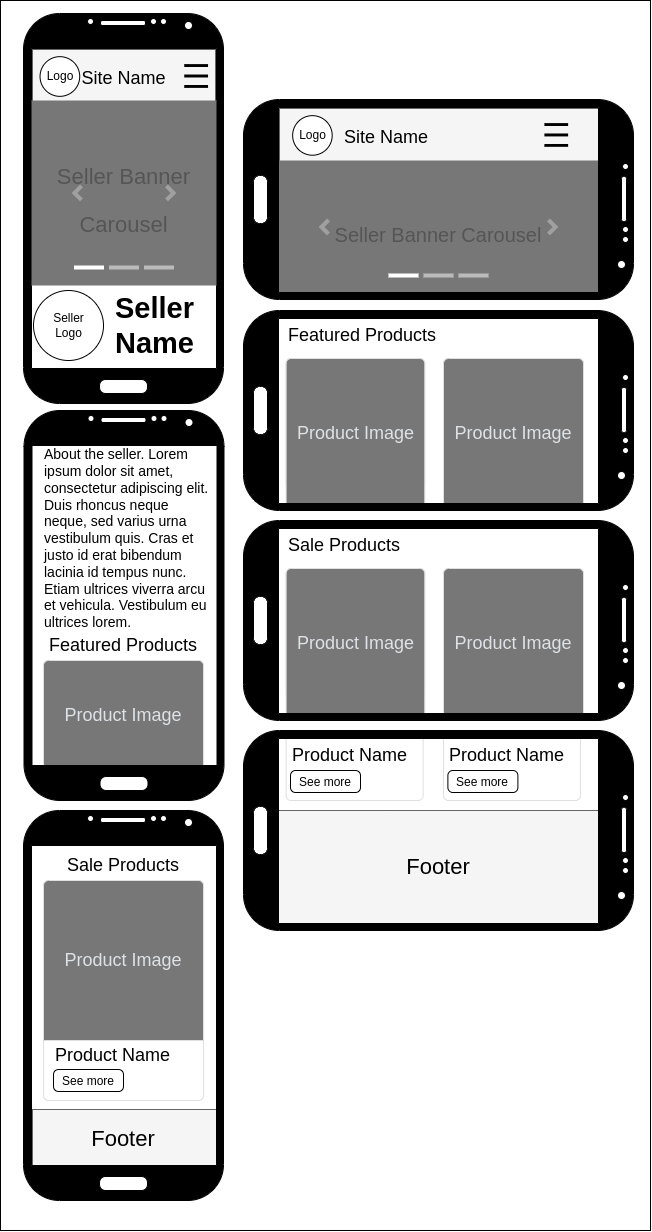

The diagram above was exported from draw.io. Its source (the exported page's mxGraphModel, read from the mxfile embedded in the PNG):
<mxGraphModel dx="465" dy="694" grid="1" gridSize="10" guides="1" tooltips="1" connect="1" arrows="1" fold="1" page="1" pageScale="1" pageWidth="827" pageHeight="1169" math="0" shadow="0">
  <root>
    <mxCell id="0" />
    <mxCell id="1" parent="0" />
    <mxCell id="pct09FU5hAW3LeJ51znZ-1" value="" style="rounded=0;whiteSpace=wrap;html=1;" vertex="1" parent="1">
      <mxGeometry x="827" width="650" height="1230" as="geometry" />
    </mxCell>
    <mxCell id="pct09FU5hAW3LeJ51znZ-3" value="" style="verticalLabelPosition=bottom;verticalAlign=top;html=1;shadow=0;dashed=0;strokeWidth=1;shape=mxgraph.android.phone2;strokeColor=#000000;fillColor=#000000;fontColor=#ffffff;" vertex="1" parent="1">
      <mxGeometry x="850" y="13" width="200" height="390" as="geometry" />
    </mxCell>
    <mxCell id="pct09FU5hAW3LeJ51znZ-8" value="" style="group" vertex="1" connectable="0" parent="1">
      <mxGeometry x="859" y="49" width="183" height="54" as="geometry" />
    </mxCell>
    <mxCell id="pct09FU5hAW3LeJ51znZ-9" value="" style="rounded=0;whiteSpace=wrap;html=1;strokeColor=#666666;fillColor=#f5f5f5;fontColor=#333333;" vertex="1" parent="pct09FU5hAW3LeJ51znZ-8">
      <mxGeometry width="183.00000000000003" height="54" as="geometry" />
    </mxCell>
    <mxCell id="pct09FU5hAW3LeJ51znZ-10" value="&lt;font style=&quot;font-size: 18px;&quot;&gt;Site Name&lt;/font&gt;" style="text;html=1;strokeColor=none;fillColor=none;align=center;verticalAlign=middle;whiteSpace=wrap;rounded=0;fontSize=25;" vertex="1" parent="pct09FU5hAW3LeJ51znZ-8">
      <mxGeometry x="47.21" y="12.9" width="88.58" height="24.1" as="geometry" />
    </mxCell>
    <mxCell id="pct09FU5hAW3LeJ51znZ-11" value="" style="shape=image;html=1;verticalAlign=top;verticalLabelPosition=bottom;labelBackgroundColor=#ffffff;imageAspect=0;aspect=fixed;image=https://cdn4.iconfinder.com/data/icons/essential-app-2/16/burger-menu-more-panel-128.png;fontSize=20;strokeColor=#000000;fillColor=#777777;" vertex="1" parent="pct09FU5hAW3LeJ51znZ-8">
      <mxGeometry x="152.24793388429754" y="15.1" width="23.80380883938196" height="23.80380883938196" as="geometry" />
    </mxCell>
    <mxCell id="pct09FU5hAW3LeJ51znZ-12" value="" style="group" vertex="1" connectable="0" parent="pct09FU5hAW3LeJ51znZ-8">
      <mxGeometry x="7.539586776859542" y="7.160000000000023" width="39.673014732303265" height="39.673014732303265" as="geometry" />
    </mxCell>
    <mxCell id="pct09FU5hAW3LeJ51znZ-13" value="" style="ellipse;whiteSpace=wrap;html=1;aspect=fixed;" vertex="1" parent="pct09FU5hAW3LeJ51znZ-12">
      <mxGeometry width="39.673014732303265" height="39.673014732303265" as="geometry" />
    </mxCell>
    <mxCell id="pct09FU5hAW3LeJ51znZ-14" value="Logo" style="text;html=1;strokeColor=none;fillColor=none;align=center;verticalAlign=middle;whiteSpace=wrap;rounded=0;" vertex="1" parent="pct09FU5hAW3LeJ51znZ-12">
      <mxGeometry x="5.041322314049587" y="10.84" width="30.247933884297513" height="18" as="geometry" />
    </mxCell>
    <mxCell id="pct09FU5hAW3LeJ51znZ-22" value="" style="group" vertex="1" connectable="0" parent="1">
      <mxGeometry x="1106" y="108" width="319" height="169" as="geometry" />
    </mxCell>
    <mxCell id="pct09FU5hAW3LeJ51znZ-23" value="" style="rounded=0;whiteSpace=wrap;html=1;strokeColor=#666666;fillColor=#f5f5f5;fontColor=#333333;" vertex="1" parent="pct09FU5hAW3LeJ51znZ-22">
      <mxGeometry width="319.0000000000002" height="54" as="geometry" />
    </mxCell>
    <mxCell id="pct09FU5hAW3LeJ51znZ-24" value="&lt;font style=&quot;font-size: 18px;&quot;&gt;Site Name&lt;/font&gt;" style="text;html=1;strokeColor=none;fillColor=none;align=center;verticalAlign=middle;whiteSpace=wrap;rounded=0;fontSize=25;" vertex="1" parent="pct09FU5hAW3LeJ51znZ-22">
      <mxGeometry x="54.169811320754725" y="13.1" width="106.33333333333334" height="24.1" as="geometry" />
    </mxCell>
    <mxCell id="pct09FU5hAW3LeJ51znZ-25" value="" style="shape=image;html=1;verticalAlign=top;verticalLabelPosition=bottom;labelBackgroundColor=#ffffff;imageAspect=0;aspect=fixed;image=https://cdn4.iconfinder.com/data/icons/essential-app-2/16/burger-menu-more-panel-128.png;fontSize=20;strokeColor=#000000;fillColor=#777777;" vertex="1" parent="pct09FU5hAW3LeJ51znZ-22">
      <mxGeometry x="265.39393939393955" y="15.1" width="23.729188748976377" height="23.729188748976377" as="geometry" />
    </mxCell>
    <mxCell id="pct09FU5hAW3LeJ51znZ-26" value="" style="group" vertex="1" connectable="0" parent="pct09FU5hAW3LeJ51znZ-22">
      <mxGeometry x="13.142776949826196" y="7.160000000000023" width="69.15678524374175" height="39.673014732303265" as="geometry" />
    </mxCell>
    <mxCell id="pct09FU5hAW3LeJ51znZ-27" value="" style="ellipse;whiteSpace=wrap;html=1;aspect=fixed;" vertex="1" parent="pct09FU5hAW3LeJ51znZ-26">
      <mxGeometry width="39.54864791496062" height="39.54864791496062" as="geometry" />
    </mxCell>
    <mxCell id="pct09FU5hAW3LeJ51znZ-28" value="Logo" style="text;html=1;strokeColor=none;fillColor=none;align=center;verticalAlign=middle;whiteSpace=wrap;rounded=0;" vertex="1" parent="pct09FU5hAW3LeJ51znZ-26">
      <mxGeometry x="-6.530140080045741" y="10.84" width="52.72727272727273" height="18" as="geometry" />
    </mxCell>
    <mxCell id="pct09FU5hAW3LeJ51znZ-29" value="&lt;font style=&quot;font-size: 22px;&quot;&gt;Seller Banner Carousel&lt;/font&gt;" style="html=1;shadow=0;dashed=0;strokeColor=none;strokeWidth=1;fillColor=#777777;fontColor=#555555;whiteSpace=wrap;align=center;verticalAlign=middle;fontStyle=0;fontSize=40;aspect=fixed;" vertex="1" parent="pct09FU5hAW3LeJ51znZ-22">
      <mxGeometry x="-248" y="-8" width="185" height="185" as="geometry" />
    </mxCell>
    <mxCell id="pct09FU5hAW3LeJ51znZ-30" value="" style="html=1;verticalLabelPosition=bottom;labelBackgroundColor=#ffffff;verticalAlign=top;shadow=0;dashed=0;strokeWidth=4;shape=mxgraph.ios7.misc.more;strokeColor=#a0a0a0;" vertex="1" parent="pct09FU5hAW3LeJ51znZ-29">
      <mxGeometry x="1" y="0.5" width="7" height="14" relative="1" as="geometry">
        <mxPoint x="-50" y="-7" as="offset" />
      </mxGeometry>
    </mxCell>
    <mxCell id="pct09FU5hAW3LeJ51znZ-31" value="" style="flipH=1;html=1;verticalLabelPosition=bottom;labelBackgroundColor=#ffffff;verticalAlign=top;shadow=0;dashed=0;strokeWidth=4;shape=mxgraph.ios7.misc.more;strokeColor=#a0a0a0;" vertex="1" parent="pct09FU5hAW3LeJ51znZ-29">
      <mxGeometry y="0.5" width="7" height="14" relative="1" as="geometry">
        <mxPoint x="43" y="-7" as="offset" />
      </mxGeometry>
    </mxCell>
    <mxCell id="pct09FU5hAW3LeJ51znZ-32" value="" style="html=1;shadow=0;strokeColor=none;fillColor=#ffffff;" vertex="1" parent="pct09FU5hAW3LeJ51znZ-29">
      <mxGeometry x="0.5" y="1" width="30" height="4" relative="1" as="geometry">
        <mxPoint x="-50" y="-20" as="offset" />
      </mxGeometry>
    </mxCell>
    <mxCell id="pct09FU5hAW3LeJ51znZ-33" value="" style="html=1;shadow=0;strokeColor=none;fillColor=#BBBBBB;" vertex="1" parent="pct09FU5hAW3LeJ51znZ-29">
      <mxGeometry x="0.5" y="1" width="30" height="4" relative="1" as="geometry">
        <mxPoint x="-15" y="-20" as="offset" />
      </mxGeometry>
    </mxCell>
    <mxCell id="pct09FU5hAW3LeJ51znZ-34" value="" style="html=1;shadow=0;strokeColor=none;fillColor=#BBBBBB;" vertex="1" parent="pct09FU5hAW3LeJ51znZ-29">
      <mxGeometry x="0.5" y="1" width="30" height="4" relative="1" as="geometry">
        <mxPoint x="20" y="-20" as="offset" />
      </mxGeometry>
    </mxCell>
    <mxCell id="pct09FU5hAW3LeJ51znZ-35" value="&lt;font style=&quot;font-size: 20px;&quot;&gt;Seller Banner Carousel&lt;/font&gt;" style="html=1;shadow=0;dashed=0;strokeColor=none;strokeWidth=1;fillColor=#777777;fontColor=#555555;whiteSpace=wrap;align=center;verticalAlign=middle;fontStyle=0;fontSize=40;" vertex="1" parent="1">
      <mxGeometry x="1105" y="160" width="320" height="133" as="geometry" />
    </mxCell>
    <mxCell id="pct09FU5hAW3LeJ51znZ-36" value="" style="html=1;verticalLabelPosition=bottom;labelBackgroundColor=#ffffff;verticalAlign=top;shadow=0;dashed=0;strokeWidth=4;shape=mxgraph.ios7.misc.more;strokeColor=#a0a0a0;" vertex="1" parent="pct09FU5hAW3LeJ51znZ-35">
      <mxGeometry x="1" y="0.5" width="7" height="14" relative="1" as="geometry">
        <mxPoint x="-50" y="-7" as="offset" />
      </mxGeometry>
    </mxCell>
    <mxCell id="pct09FU5hAW3LeJ51znZ-37" value="" style="flipH=1;html=1;verticalLabelPosition=bottom;labelBackgroundColor=#ffffff;verticalAlign=top;shadow=0;dashed=0;strokeWidth=4;shape=mxgraph.ios7.misc.more;strokeColor=#a0a0a0;" vertex="1" parent="pct09FU5hAW3LeJ51znZ-35">
      <mxGeometry y="0.5" width="7" height="14" relative="1" as="geometry">
        <mxPoint x="43" y="-7" as="offset" />
      </mxGeometry>
    </mxCell>
    <mxCell id="pct09FU5hAW3LeJ51znZ-38" value="" style="html=1;shadow=0;strokeColor=none;fillColor=#ffffff;" vertex="1" parent="pct09FU5hAW3LeJ51znZ-35">
      <mxGeometry x="0.5" y="1" width="30" height="4" relative="1" as="geometry">
        <mxPoint x="-50" y="-20" as="offset" />
      </mxGeometry>
    </mxCell>
    <mxCell id="pct09FU5hAW3LeJ51znZ-39" value="" style="html=1;shadow=0;strokeColor=none;fillColor=#BBBBBB;" vertex="1" parent="pct09FU5hAW3LeJ51znZ-35">
      <mxGeometry x="0.5" y="1" width="30" height="4" relative="1" as="geometry">
        <mxPoint x="-15" y="-20" as="offset" />
      </mxGeometry>
    </mxCell>
    <mxCell id="pct09FU5hAW3LeJ51znZ-40" value="" style="html=1;shadow=0;strokeColor=none;fillColor=#BBBBBB;" vertex="1" parent="pct09FU5hAW3LeJ51znZ-35">
      <mxGeometry x="0.5" y="1" width="30" height="4" relative="1" as="geometry">
        <mxPoint x="20" y="-20" as="offset" />
      </mxGeometry>
    </mxCell>
    <mxCell id="pct09FU5hAW3LeJ51znZ-21" value="" style="verticalLabelPosition=bottom;verticalAlign=top;html=1;shadow=0;dashed=0;strokeWidth=1;shape=mxgraph.android.phone2;strokeColor=#000000;direction=south;fillColor=#000000;" vertex="1" parent="1">
      <mxGeometry x="1070" y="99" width="390" height="200" as="geometry" />
    </mxCell>
    <mxCell id="pct09FU5hAW3LeJ51znZ-41" value="" style="group" vertex="1" connectable="0" parent="1">
      <mxGeometry x="860" y="290" width="70" height="70" as="geometry" />
    </mxCell>
    <mxCell id="pct09FU5hAW3LeJ51znZ-42" value="" style="ellipse;whiteSpace=wrap;html=1;aspect=fixed;" vertex="1" parent="pct09FU5hAW3LeJ51znZ-41">
      <mxGeometry width="70" height="70" as="geometry" />
    </mxCell>
    <mxCell id="pct09FU5hAW3LeJ51znZ-43" value="Seller Logo" style="text;html=1;strokeColor=none;fillColor=none;align=center;verticalAlign=middle;whiteSpace=wrap;rounded=0;" vertex="1" parent="pct09FU5hAW3LeJ51znZ-41">
      <mxGeometry x="8.75" y="21.875" width="52.5" height="26.25" as="geometry" />
    </mxCell>
    <mxCell id="pct09FU5hAW3LeJ51znZ-44" value="&lt;h1 style=&quot;font-size: 29px;&quot;&gt;Seller Name&lt;/h1&gt;" style="text;html=1;strokeColor=none;fillColor=none;align=left;verticalAlign=middle;whiteSpace=wrap;rounded=0;fontSize=29;" vertex="1" parent="1">
      <mxGeometry x="940" y="290" width="100" height="70" as="geometry" />
    </mxCell>
    <mxCell id="pct09FU5hAW3LeJ51znZ-47" value="&lt;div style=&quot;text-align: left;&quot;&gt;&lt;font style=&quot;background-color: initial; font-size: 14px;&quot;&gt;About the seller.&amp;nbsp;&lt;/font&gt;&lt;span style=&quot;background-color: rgb(255, 255, 255); font-size: 14px;&quot;&gt;Lorem ipsum dolor sit amet, consectetur adipiscing elit. Duis rhoncus neque neque, sed varius urna vestibulum quis. Cras et justo id erat bibendum lacinia id tempus nunc. Etiam ultrices viverra arcu et vehicula. Vestibulum eu ultrices lorem.&lt;/span&gt;&lt;/div&gt;" style="text;html=1;strokeColor=none;fillColor=none;align=center;verticalAlign=middle;whiteSpace=wrap;rounded=0;" vertex="1" parent="1">
      <mxGeometry x="870" y="446" width="170" height="184" as="geometry" />
    </mxCell>
    <mxCell id="pct09FU5hAW3LeJ51znZ-48" value="Featured Products" style="text;html=1;strokeColor=none;fillColor=none;align=center;verticalAlign=middle;whiteSpace=wrap;rounded=0;fontSize=18;" vertex="1" parent="1">
      <mxGeometry x="870" y="630" width="160" height="30" as="geometry" />
    </mxCell>
    <mxCell id="pct09FU5hAW3LeJ51znZ-49" value="" style="html=1;shadow=0;dashed=0;shape=mxgraph.bootstrap.rrect;rSize=5;strokeColor=#DFDFDF;html=1;whiteSpace=wrap;fillColor=#ffffff;fontColor=#000000;verticalAlign=bottom;align=left;spacing=20;spacingBottom=50;fontSize=14;fontStyle=0" vertex="1" parent="1">
      <mxGeometry x="870" y="660" width="160" height="110" as="geometry" />
    </mxCell>
    <mxCell id="pct09FU5hAW3LeJ51znZ-50" value="Product Image" style="html=1;shadow=0;dashed=0;shape=mxgraph.bootstrap.topButton;rSize=5;perimeter=none;whiteSpace=wrap;fillColor=#777777;strokeColor=#DFDFDF;fontColor=#DEE2E6;resizeWidth=1;fontSize=18;" vertex="1" parent="pct09FU5hAW3LeJ51znZ-49">
      <mxGeometry width="160" height="110" relative="1" as="geometry" />
    </mxCell>
    <mxCell id="pct09FU5hAW3LeJ51znZ-46" value="" style="verticalLabelPosition=bottom;verticalAlign=top;html=1;shadow=0;dashed=0;strokeWidth=1;shape=mxgraph.android.phone2;strokeColor=#000000;fillColor=#000000;fontColor=#ffffff;" vertex="1" parent="1">
      <mxGeometry x="850.5" y="410" width="200" height="390" as="geometry" />
    </mxCell>
    <mxCell id="pct09FU5hAW3LeJ51znZ-54" value="Sale Products" style="text;html=1;strokeColor=none;fillColor=none;align=center;verticalAlign=middle;whiteSpace=wrap;rounded=0;fontSize=18;" vertex="1" parent="1">
      <mxGeometry x="870" y="850" width="160" height="30" as="geometry" />
    </mxCell>
    <mxCell id="pct09FU5hAW3LeJ51znZ-55" value="" style="html=1;shadow=0;dashed=0;shape=mxgraph.bootstrap.rrect;rSize=5;strokeColor=#DFDFDF;html=1;whiteSpace=wrap;fillColor=#ffffff;fontColor=#000000;verticalAlign=bottom;align=left;spacing=20;spacingBottom=50;fontSize=14;fontStyle=0" vertex="1" parent="1">
      <mxGeometry x="870" y="880" width="160" height="220" as="geometry" />
    </mxCell>
    <mxCell id="pct09FU5hAW3LeJ51znZ-56" value="Product Image" style="html=1;shadow=0;dashed=0;shape=mxgraph.bootstrap.topButton;rSize=5;perimeter=none;whiteSpace=wrap;fillColor=#777777;strokeColor=#DFDFDF;fontColor=#DEE2E6;resizeWidth=1;fontSize=18;" vertex="1" parent="pct09FU5hAW3LeJ51znZ-55">
      <mxGeometry width="160" height="160" relative="1" as="geometry" />
    </mxCell>
    <mxCell id="pct09FU5hAW3LeJ51znZ-57" value="&lt;font style=&quot;font-size: 12px;&quot;&gt;See more&lt;/font&gt;" style="html=1;shadow=0;dashed=0;shape=mxgraph.bootstrap.rrect;rSize=5;perimeter=none;whiteSpace=wrap;resizeWidth=1;fontSize=14;" vertex="1" parent="pct09FU5hAW3LeJ51znZ-55">
      <mxGeometry y="1" width="70" height="22" relative="1" as="geometry">
        <mxPoint x="10" y="-31" as="offset" />
      </mxGeometry>
    </mxCell>
    <mxCell id="pct09FU5hAW3LeJ51znZ-58" value="Product Name" style="text;html=1;strokeColor=none;fillColor=none;align=left;verticalAlign=middle;whiteSpace=wrap;rounded=0;fontSize=18;" vertex="1" parent="pct09FU5hAW3LeJ51znZ-55">
      <mxGeometry x="10" y="160" width="140" height="30" as="geometry" />
    </mxCell>
    <mxCell id="pct09FU5hAW3LeJ51znZ-61" value="" style="rounded=0;whiteSpace=wrap;html=1;fontSize=22;fillColor=#f5f5f5;fontColor=#333333;strokeColor=#666666;" vertex="1" parent="1">
      <mxGeometry x="859" y="1109" width="184" height="60" as="geometry" />
    </mxCell>
    <mxCell id="pct09FU5hAW3LeJ51znZ-62" value="Footer" style="text;html=1;strokeColor=none;fillColor=none;align=center;verticalAlign=middle;whiteSpace=wrap;rounded=0;fontSize=22;" vertex="1" parent="1">
      <mxGeometry x="920" y="1124" width="60" height="30" as="geometry" />
    </mxCell>
    <mxCell id="pct09FU5hAW3LeJ51znZ-53" value="" style="verticalLabelPosition=bottom;verticalAlign=top;html=1;shadow=0;dashed=0;strokeWidth=1;shape=mxgraph.android.phone2;strokeColor=#000000;fillColor=#000000;fontColor=#ffffff;" vertex="1" parent="1">
      <mxGeometry x="850" y="810" width="200" height="390" as="geometry" />
    </mxCell>
    <mxCell id="pct09FU5hAW3LeJ51znZ-64" value="Featured Products" style="text;html=1;strokeColor=none;fillColor=none;align=left;verticalAlign=middle;whiteSpace=wrap;rounded=0;fontSize=18;" vertex="1" parent="1">
      <mxGeometry x="1112.61" y="320" width="160" height="30" as="geometry" />
    </mxCell>
    <mxCell id="pct09FU5hAW3LeJ51znZ-69" value="" style="html=1;shadow=0;dashed=0;shape=mxgraph.bootstrap.rrect;rSize=5;strokeColor=#DFDFDF;html=1;whiteSpace=wrap;fillColor=#ffffff;fontColor=#000000;verticalAlign=bottom;align=left;spacing=20;spacingBottom=50;fontSize=14;fontStyle=0" vertex="1" parent="1">
      <mxGeometry x="1112.61" y="358" width="138.67" height="130" as="geometry" />
    </mxCell>
    <mxCell id="pct09FU5hAW3LeJ51znZ-70" value="Product Image" style="html=1;shadow=0;dashed=0;shape=mxgraph.bootstrap.topButton;rSize=5;perimeter=none;whiteSpace=wrap;fillColor=#777777;strokeColor=#DFDFDF;fontColor=#DEE2E6;resizeWidth=1;fontSize=18;" vertex="1" parent="pct09FU5hAW3LeJ51znZ-69">
      <mxGeometry width="138.67" height="150" relative="1" as="geometry" />
    </mxCell>
    <mxCell id="pct09FU5hAW3LeJ51znZ-71" value="" style="html=1;shadow=0;dashed=0;shape=mxgraph.bootstrap.rrect;rSize=5;strokeColor=#DFDFDF;html=1;whiteSpace=wrap;fillColor=#ffffff;fontColor=#000000;verticalAlign=bottom;align=left;spacing=20;spacingBottom=50;fontSize=14;fontStyle=0" vertex="1" parent="1">
      <mxGeometry x="1270" y="358" width="140" height="131.25" as="geometry" />
    </mxCell>
    <mxCell id="pct09FU5hAW3LeJ51znZ-72" value="Product Image" style="html=1;shadow=0;dashed=0;shape=mxgraph.bootstrap.topButton;rSize=5;perimeter=none;whiteSpace=wrap;fillColor=#777777;strokeColor=#DFDFDF;fontColor=#DEE2E6;resizeWidth=1;fontSize=18;" vertex="1" parent="pct09FU5hAW3LeJ51znZ-71">
      <mxGeometry width="140" height="150" relative="1" as="geometry" />
    </mxCell>
    <mxCell id="pct09FU5hAW3LeJ51znZ-63" value="" style="verticalLabelPosition=bottom;verticalAlign=top;html=1;shadow=0;dashed=0;strokeWidth=1;shape=mxgraph.android.phone2;strokeColor=#000000;direction=south;fillColor=#000000;" vertex="1" parent="1">
      <mxGeometry x="1070" y="310" width="390" height="200" as="geometry" />
    </mxCell>
    <mxCell id="pct09FU5hAW3LeJ51znZ-73" value="Sale Products" style="text;html=1;strokeColor=none;fillColor=none;align=left;verticalAlign=middle;whiteSpace=wrap;rounded=0;fontSize=18;" vertex="1" parent="1">
      <mxGeometry x="1112.61" y="530" width="160" height="30" as="geometry" />
    </mxCell>
    <mxCell id="pct09FU5hAW3LeJ51znZ-74" value="" style="html=1;shadow=0;dashed=0;shape=mxgraph.bootstrap.rrect;rSize=5;strokeColor=#DFDFDF;html=1;whiteSpace=wrap;fillColor=#ffffff;fontColor=#000000;verticalAlign=bottom;align=left;spacing=20;spacingBottom=50;fontSize=14;fontStyle=0" vertex="1" parent="1">
      <mxGeometry x="1112.61" y="568" width="138.67" height="130" as="geometry" />
    </mxCell>
    <mxCell id="pct09FU5hAW3LeJ51znZ-75" value="Product Image" style="html=1;shadow=0;dashed=0;shape=mxgraph.bootstrap.topButton;rSize=5;perimeter=none;whiteSpace=wrap;fillColor=#777777;strokeColor=#DFDFDF;fontColor=#DEE2E6;resizeWidth=1;fontSize=18;" vertex="1" parent="pct09FU5hAW3LeJ51znZ-74">
      <mxGeometry width="138.67" height="150" relative="1" as="geometry" />
    </mxCell>
    <mxCell id="pct09FU5hAW3LeJ51znZ-76" value="" style="html=1;shadow=0;dashed=0;shape=mxgraph.bootstrap.rrect;rSize=5;strokeColor=#DFDFDF;html=1;whiteSpace=wrap;fillColor=#ffffff;fontColor=#000000;verticalAlign=bottom;align=left;spacing=20;spacingBottom=50;fontSize=14;fontStyle=0" vertex="1" parent="1">
      <mxGeometry x="1270" y="568" width="140" height="131.25" as="geometry" />
    </mxCell>
    <mxCell id="pct09FU5hAW3LeJ51znZ-77" value="Product Image" style="html=1;shadow=0;dashed=0;shape=mxgraph.bootstrap.topButton;rSize=5;perimeter=none;whiteSpace=wrap;fillColor=#777777;strokeColor=#DFDFDF;fontColor=#DEE2E6;resizeWidth=1;fontSize=18;" vertex="1" parent="pct09FU5hAW3LeJ51znZ-76">
      <mxGeometry width="140" height="150" relative="1" as="geometry" />
    </mxCell>
    <mxCell id="pct09FU5hAW3LeJ51znZ-78" value="" style="verticalLabelPosition=bottom;verticalAlign=top;html=1;shadow=0;dashed=0;strokeWidth=1;shape=mxgraph.android.phone2;strokeColor=#000000;direction=south;fillColor=#000000;" vertex="1" parent="1">
      <mxGeometry x="1070" y="520" width="390" height="200" as="geometry" />
    </mxCell>
    <mxCell id="pct09FU5hAW3LeJ51znZ-80" value="" style="html=1;shadow=0;dashed=0;shape=mxgraph.bootstrap.rrect;rSize=5;strokeColor=#DFDFDF;html=1;whiteSpace=wrap;fillColor=#ffffff;fontColor=#000000;verticalAlign=bottom;align=left;spacing=20;spacingBottom=50;fontSize=14;fontStyle=0;container=0;" vertex="1" parent="1">
      <mxGeometry x="1112.61" y="732" width="137" height="68" as="geometry" />
    </mxCell>
    <mxCell id="pct09FU5hAW3LeJ51znZ-83" value="Product Name" style="text;html=1;strokeColor=none;fillColor=none;align=left;verticalAlign=middle;whiteSpace=wrap;rounded=0;fontSize=18;" vertex="1" parent="1">
      <mxGeometry x="1117" y="740" width="127.39" height="30" as="geometry" />
    </mxCell>
    <mxCell id="pct09FU5hAW3LeJ51znZ-84" value="&lt;font style=&quot;font-size: 12px;&quot;&gt;See more&lt;/font&gt;" style="html=1;shadow=0;dashed=0;shape=mxgraph.bootstrap.rrect;rSize=5;perimeter=none;whiteSpace=wrap;resizeWidth=1;fontSize=14;" vertex="1" parent="1">
      <mxGeometry x="1117" y="770" width="70" height="22" as="geometry" />
    </mxCell>
    <mxCell id="pct09FU5hAW3LeJ51znZ-85" value="" style="html=1;shadow=0;dashed=0;shape=mxgraph.bootstrap.rrect;rSize=5;strokeColor=#DFDFDF;html=1;whiteSpace=wrap;fillColor=#ffffff;fontColor=#000000;verticalAlign=bottom;align=left;spacing=20;spacingBottom=50;fontSize=14;fontStyle=0;container=0;" vertex="1" parent="1">
      <mxGeometry x="1270" y="732" width="137" height="68" as="geometry" />
    </mxCell>
    <mxCell id="pct09FU5hAW3LeJ51znZ-86" value="Product Name" style="text;html=1;strokeColor=none;fillColor=none;align=left;verticalAlign=middle;whiteSpace=wrap;rounded=0;fontSize=18;" vertex="1" parent="1">
      <mxGeometry x="1274.3899999999999" y="740" width="127.39" height="30" as="geometry" />
    </mxCell>
    <mxCell id="pct09FU5hAW3LeJ51znZ-87" value="&lt;font style=&quot;font-size: 12px;&quot;&gt;See more&lt;/font&gt;" style="html=1;shadow=0;dashed=0;shape=mxgraph.bootstrap.rrect;rSize=5;perimeter=none;whiteSpace=wrap;resizeWidth=1;fontSize=14;" vertex="1" parent="1">
      <mxGeometry x="1274.3899999999999" y="770" width="70" height="22" as="geometry" />
    </mxCell>
    <mxCell id="pct09FU5hAW3LeJ51znZ-88" value="" style="rounded=0;whiteSpace=wrap;html=1;fontSize=22;fillColor=#f5f5f5;fontColor=#333333;strokeColor=#666666;" vertex="1" parent="1">
      <mxGeometry x="1105" y="810" width="320" height="114" as="geometry" />
    </mxCell>
    <mxCell id="pct09FU5hAW3LeJ51znZ-89" value="Footer" style="text;html=1;strokeColor=none;fillColor=none;align=center;verticalAlign=middle;whiteSpace=wrap;rounded=0;fontSize=22;" vertex="1" parent="1">
      <mxGeometry x="1235" y="852" width="60" height="30" as="geometry" />
    </mxCell>
    <mxCell id="pct09FU5hAW3LeJ51znZ-79" value="" style="verticalLabelPosition=bottom;verticalAlign=top;html=1;shadow=0;dashed=0;strokeWidth=1;shape=mxgraph.android.phone2;strokeColor=#000000;direction=south;fillColor=#000000;" vertex="1" parent="1">
      <mxGeometry x="1070" y="730" width="390" height="200" as="geometry" />
    </mxCell>
  </root>
</mxGraphModel>